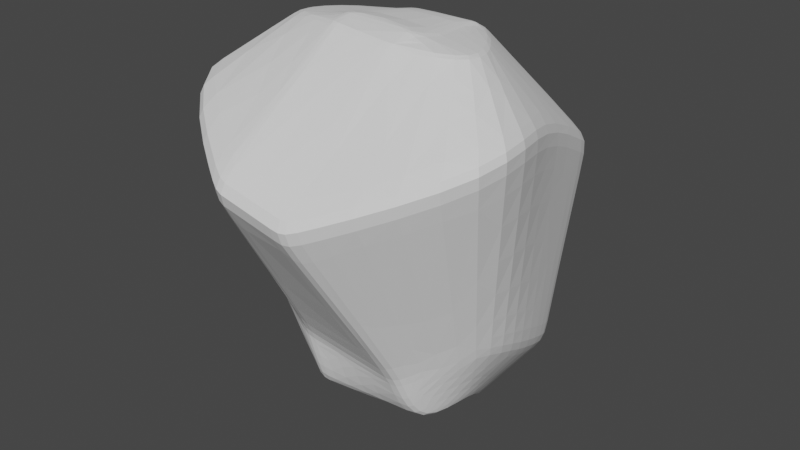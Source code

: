 # Source: Roca_XXL_2.blend  (saved by Blender 2.80.75; exported with 4.5.12 LTS)
import bpy
from mathutils import Matrix  # noqa: F401  (used for matrix-valued properties, if any)

bpy.ops.wm.read_factory_settings(use_empty=True)
scene = bpy.context.scene
scene.name = 'Scene'

# ---- collections
col_collection = bpy.data.collections.new('Collection'); scene.collection.children.link(col_collection)

# ---- world
world_world = bpy.data.worlds.new('World'); scene.world = world_world
world_world.use_nodes = True; world_world.node_tree.nodes.clear()
_N = world_world.node_tree.nodes; _L = world_world.node_tree.links
n0 = _N.new('ShaderNodeOutputWorld'); n0.name = 'World Output'; n0.location = (300, 300)
n1 = _N.new('ShaderNodeBackground'); n1.name = 'Background'; n1.location = (10, 300)
n1.inputs[0].default_value = (0.05088, 0.05088, 0.05088, 1.0)
_L.new(n1.outputs[0], n0.inputs[0])
n0.is_active_output = True
world_world.color = (0.05088, 0.05088, 0.05088)
world_world.use_sun_shadow = False
world_world.sun_shadow_jitter_overblur = 0.0

# ---- meshes
me_cube_001 = bpy.data.meshes.new('Cube.001')
me_cube_001.from_pydata([(-0.5386, -0.5604, 0.7588), (-0.5386, 0.5106, 0.7144), (0.5359, -0.5637, 0.7482), (0.5359, 0.5143, 0.7143), (-0.7844, -0.3214, 0.7411), (-0.5386, 0.1536, 0.732), (0.5359, 0.155, 0.7263), (0.7883, -0.3248, 0.7321), (-0.489, -0.7336, 0.7504), (-0.4917, 0.6527, 0.6953), (0.4804, 0.6429, 0.6958), (0.4898, -0.74, 0.733), (0.9774, 0.243, 0.7101), (1.618, -0.4916, 0.7177), (-1.783, -0.5159, 0.7309), (-1.363, 0.3053, 0.7129), (-1.183, 1.929, 0.3698), (1.216, 1.929, 0.3692), (0.5551, -2.275, 0.4535), (1.919, 0.1542, 0.5777), (2.737, -1.208, 0.5946), (-2.806, -1.208, 0.6376), (-2.133, 0.1542, 0.5673), (-0.5682, -2.275, 0.4942), (-1.264, 1.26, -0.104), (1.28, 1.26, -0.104), (0.8427, -1.012, -0.008069), (1.699, 0.2746, 0.001238), (1.788, -0.5154, 0.09182), (-2.064, -0.7987, 0.1367), (-1.83, 0.2746, 0.007766), (-0.8456, -1.012, 0.02544), (-1.015, 0.7048, -0.2502), (0.5175, 0.9324, -0.2502), (0.98, -0.718, -0.1522), (0.7929, 0.4003, -0.2201), (1.384, -0.178, -0.0827), (-1.197, -0.6523, -0.08559), (-1.016, 0.1316, -0.2182), (-0.5304, -0.9423, -0.1382), (0.3804, 0.3782, 0.7285), (0.3804, -0.4413, 0.7544), (0.3804, 0.105, 0.7377), (0.5496, -0.2559, 0.7421), (0.4792, -0.7692, 0.734), (0.4757, 0.6814, 0.6937), (1.142, 1.929, 0.3701), (0.5202, -2.275, 0.4547), (0.7903, -1.012, -0.007029), (1.201, 1.26, -0.104), (0.4743, 0.926, -0.2502), (0.9137, -0.7278, -0.1516), (-0.3932, -0.4413, 0.7622), (-0.4831, -0.761, 0.7514), (-0.5401, -2.275, 0.4932), (-0.8034, -1.012, 0.02461), (-0.4926, -0.9367, -0.1385), (-0.3932, 0.3782, 0.7285), (-0.3932, 0.105, 0.7418), (-0.5647, -0.2559, 0.7485), (-0.4878, 0.6843, 0.6936), (-1.123, 1.929, 0.3704), (-1.2, 1.26, -0.104), (-0.9771, 0.7105, -0.2502), (-0.8367, -1.005, 0.04054), (-1.251, 1.248, -0.08288), (1.267, 1.248, -0.08288), (0.8334, -1.005, 0.006796), (1.689, 0.2701, 0.02307), (1.775, -0.5164, 0.1092), (-2.05, -0.7943, 0.1545), (-1.821, 0.2701, 0.02964), (0.7816, -1.005, 0.007843), (1.189, 1.248, -0.08288), (-1.188, 1.248, -0.08288), (-0.795, -1.005, 0.0397), (1.3, -0.1933, -0.08279), (0.7388, 0.3922, -0.22), (-1.143, -0.6423, -0.08553), (-0.9426, 0.1425, -0.2183), (-0.53, -0.5579, 0.7577), (-0.5313, 0.5083, 0.714), (0.528, 0.5114, 0.7139), (0.5268, -0.5609, 0.7472), (0.5448, 0.1563, 0.7258), (0.8053, -0.328, 0.7316), (-0.8029, -0.3246, 0.7405), (-0.5527, 0.1556, 0.7314), (0.4877, -0.5546, 0.7472), (0.4884, 0.5039, 0.7141), (-0.501, 0.5039, 0.7141), (-0.5004, -0.5546, 0.7572), (-0.4915, 0.6468, 0.6958), (0.4802, 0.6371, 0.6963), (0.4886, -0.7314, 0.7337), (0.9649, 0.2406, 0.7105), (1.597, -0.488, 0.7181), (-1.759, -0.5122, 0.7313), (-1.342, 0.3022, 0.7135), (0.4785, -0.761, 0.7348), (0.4756, 0.6754, 0.6943), (-0.4877, 0.6783, 0.6942), (-0.4829, -0.7534, 0.7518), (-0.4885, -0.7259, 0.7508), (-0.5696, -2.278, 0.4982), (-1.187, 1.936, 0.3784), (1.22, 1.936, 0.3778), (0.5566, -2.278, 0.4572), (1.928, 0.1565, 0.5854), (2.749, -1.211, 0.602), (-2.819, -1.211, 0.6451), (-2.143, 0.1565, 0.5739), (1.145, 1.936, 0.3788), (0.5216, -2.278, 0.4584), (-1.126, 1.936, 0.3791), (-0.5414, -2.278, 0.4971)], [], [(87, 5, 1, 81), (89, 40, 3, 82), (85, 7, 2, 83), (91, 52, 0, 80), (59, 4, 0, 52), (57, 1, 5, 58), (58, 5, 4, 59), (82, 3, 6, 84), (84, 6, 7, 85), (80, 0, 4, 86), (86, 4, 5, 87), (110, 14, 15, 111), (104, 8, 14, 110), (108, 12, 13, 109), (106, 10, 12, 108), (115, 53, 8, 104), (109, 13, 11, 107), (112, 45, 10, 106), (111, 15, 9, 105), (71, 22, 16, 65), (73, 46, 17, 66), (69, 20, 18, 67), (75, 54, 23, 64), (66, 17, 19, 68), (68, 19, 20, 69), (64, 23, 21, 70), (70, 21, 22, 71), (35, 36, 76, 77), (37, 29, 30, 38), (39, 31, 29, 37), (35, 27, 28, 36), (33, 25, 27, 35), (56, 55, 31, 39), (36, 28, 26, 34), (50, 49, 25, 33), (38, 30, 24, 32), (63, 62, 49, 50), (67, 18, 47, 72), (74, 61, 46, 73), (114, 60, 45, 112), (107, 11, 44, 113), (6, 42, 43, 7), (3, 40, 42, 6), (7, 43, 41, 2), (83, 2, 41, 88), (90, 57, 40, 89), (81, 1, 57, 90), (105, 9, 60, 114), (65, 16, 61, 74), (34, 26, 48, 51), (32, 24, 62, 63), (72, 47, 54, 75), (113, 44, 53, 115), (42, 58, 59, 43), (40, 57, 58, 42), (43, 59, 52, 41), (88, 41, 52, 91), (48, 72, 75, 55), (24, 65, 74, 62), (62, 74, 73, 49), (26, 67, 72, 48), (29, 70, 71, 30), (31, 64, 70, 29), (27, 68, 69, 28), (25, 66, 68, 27), (55, 75, 64, 31), (28, 69, 67, 26), (49, 73, 66, 25), (30, 71, 65, 24), (76, 51, 56, 78), (77, 50, 33, 35), (77, 76, 78, 79), (79, 63, 50, 77), (78, 56, 39, 37), (79, 78, 37, 38), (36, 34, 51, 76), (38, 32, 63, 79), (99, 88, 91, 102), (92, 81, 90, 101), (101, 90, 89, 100), (94, 83, 88, 99), (97, 86, 87, 98), (103, 80, 86, 97), (95, 84, 85, 96), (93, 82, 84, 95), (102, 91, 80, 103), (96, 85, 83, 94), (100, 89, 82, 93), (98, 87, 81, 92), (15, 98, 92, 9), (45, 100, 93, 10), (13, 96, 94, 11), (53, 102, 103, 8), (10, 93, 95, 12), (12, 95, 96, 13), (8, 103, 97, 14), (14, 97, 98, 15), (11, 94, 99, 44), (60, 101, 100, 45), (9, 92, 101, 60), (44, 99, 102, 53), (47, 113, 115, 54), (16, 105, 114, 61), (18, 107, 113, 47), (61, 114, 112, 46), (22, 111, 105, 16), (46, 112, 106, 17), (20, 109, 107, 18), (54, 115, 104, 23), (17, 106, 108, 19), (19, 108, 109, 20), (23, 104, 110, 21), (21, 110, 111, 22), (51, 48, 55, 56)])
_uv = me_cube_001.uv_layers.new(name='UVMap')
_uv.uv.foreach_set('vector', [0.6242, 0.1667, 0.625, 0.1667, 0.6007, 0.25, 0.6, 0.25, 0.6, 0.4922, 0.6007, 0.4922, 0.6007, 0.5, 0.6, 0.5, 0.6242, 0.6934, 0.625, 0.6934, 0.6162, 0.75, 0.6154, 0.75, 0.6239, 0.9938, 0.6248, 0.9938, 0.625, 1.0, 0.6242, 1.0, 0.8688, 0.6934, 0.875, 0.6934, 0.875, 0.75, 0.8685, 0.75, 0.8681, 0.5, 0.875, 0.5, 0.875, 0.5833, 0.8686, 0.5833, 0.8686, 0.5833, 0.875, 0.5833, 0.875, 0.6934, 0.8688, 0.6934, 0.6, 0.5, 0.6007, 0.5, 0.6171, 0.5833, 0.6163, 0.5833, 0.6163, 0.5833, 0.6171, 0.5833, 0.625, 0.6934, 0.6242, 0.6934, 0.6242, 0.0, 0.625, 0.0, 0.625, 0.05658, 0.6242, 0.05658, 0.6242, 0.05658, 0.625, 0.05658, 0.625, 0.1667, 0.6242, 0.1667, 0.5635, 0.05658, 0.6013, 0.05658, 0.6013, 0.1667, 0.5635, 0.1667, 0.5635, 0.0, 0.6013, 0.0, 0.6013, 0.05658, 0.5635, 0.05658, 0.5576, 0.5833, 0.5942, 0.5833, 0.6013, 0.6934, 0.5635, 0.6934, 0.5452, 0.5, 0.5793, 0.5, 0.5942, 0.5833, 0.5576, 0.5833, 0.5634, 0.9938, 0.6011, 0.9938, 0.6013, 1.0, 0.5635, 1.0, 0.5635, 0.6934, 0.6013, 0.6934, 0.5933, 0.75, 0.5569, 0.75, 0.5452, 0.4922, 0.5793, 0.4922, 0.5793, 0.5, 0.5452, 0.5, 0.5635, 0.1667, 0.6013, 0.1667, 0.5793, 0.25, 0.5452, 0.25, 0.5054, 0.1667, 0.5631, 0.1667, 0.5448, 0.25, 0.4927, 0.25, 0.4927, 0.4922, 0.5448, 0.4922, 0.5448, 0.5, 0.4927, 0.5, 0.5028, 0.678, 0.5631, 0.6934, 0.5564, 0.75, 0.5008, 0.75, 0.5053, 0.9938, 0.5629, 0.9938, 0.5631, 1.0, 0.5054, 1.0, 0.4927, 0.5, 0.5448, 0.5, 0.5571, 0.5833, 0.5013, 0.5833, 0.5013, 0.5833, 0.5571, 0.5833, 0.5631, 0.6934, 0.5028, 0.678, 0.5054, 0.0, 0.5631, 0.0, 0.5631, 0.05658, 0.5054, 0.06313, 0.5054, 0.06313, 0.5631, 0.05658, 0.5631, 0.1667, 0.5054, 0.1667, 0.4372, 0.5833, 0.4392, 0.6934, 0.4392, 0.6729, 0.4373, 0.5709, 0.4392, 0.05658, 0.5035, 0.06313, 0.5035, 0.1667, 0.4392, 0.1667, 0.4392, 0.0, 0.5035, 0.0, 0.5035, 0.06313, 0.4392, 0.05658, 0.4372, 0.5833, 0.4994, 0.5833, 0.501, 0.678, 0.4392, 0.6934, 0.433, 0.5, 0.491, 0.5, 0.4994, 0.5833, 0.4372, 0.5833, 0.4392, 0.9938, 0.5034, 0.9938, 0.5035, 1.0, 0.4392, 1.0, 0.4392, 0.6934, 0.501, 0.678, 0.4989, 0.75, 0.437, 0.75, 0.433, 0.4922, 0.491, 0.4922, 0.491, 0.5, 0.433, 0.5, 0.4392, 0.1667, 0.5035, 0.1667, 0.491, 0.25, 0.433, 0.25, 0.433, 0.2562, 0.491, 0.2562, 0.491, 0.4922, 0.433, 0.4922, 0.5008, 0.75, 0.5564, 0.75, 0.5566, 0.7578, 0.5009, 0.7578, 0.4927, 0.2562, 0.5448, 0.2562, 0.5448, 0.4922, 0.4927, 0.4922, 0.5452, 0.2562, 0.5793, 0.2562, 0.5793, 0.4922, 0.5452, 0.4922, 0.5569, 0.75, 0.5933, 0.75, 0.5936, 0.7578, 0.5571, 0.7578, 0.6171, 0.5833, 0.6251, 0.5833, 0.6328, 0.6934, 0.625, 0.6934, 0.6007, 0.5, 0.6092, 0.5, 0.6251, 0.5833, 0.6171, 0.5833, 0.625, 0.6934, 0.6328, 0.6934, 0.6242, 0.75, 0.6162, 0.75, 0.6154, 0.75, 0.6162, 0.75, 0.6165, 0.7578, 0.6156, 0.7578, 0.6, 0.2562, 0.6007, 0.2562, 0.6007, 0.4922, 0.6, 0.4922, 0.6, 0.25, 0.6007, 0.25, 0.6007, 0.2562, 0.6, 0.2562, 0.5452, 0.25, 0.5793, 0.25, 0.5793, 0.2562, 0.5452, 0.2562, 0.4927, 0.25, 0.5448, 0.25, 0.5448, 0.2562, 0.4927, 0.2562, 0.437, 0.75, 0.4989, 0.75, 0.4991, 0.7578, 0.437, 0.7578, 0.433, 0.25, 0.491, 0.25, 0.491, 0.2562, 0.433, 0.2562, 0.5009, 0.7578, 0.5566, 0.7578, 0.5629, 0.9938, 0.5053, 0.9938, 0.5571, 0.7578, 0.5936, 0.7578, 0.6011, 0.9938, 0.5634, 0.9938, 0.6251, 0.5833, 0.8686, 0.5833, 0.8688, 0.6934, 0.6328, 0.6934, 0.6092, 0.5, 0.8681, 0.5, 0.8686, 0.5833, 0.6251, 0.5833, 0.6328, 0.6934, 0.8688, 0.6934, 0.8685, 0.75, 0.6242, 0.75, 0.6156, 0.7578, 0.6165, 0.7578, 0.6248, 0.9938, 0.6239, 0.9938, 0.4991, 0.7578, 0.5009, 0.7578, 0.5053, 0.9938, 0.5034, 0.9938, 0.491, 0.25, 0.4927, 0.25, 0.4927, 0.2562, 0.491, 0.2562, 0.491, 0.2562, 0.4927, 0.2562, 0.4927, 0.4922, 0.491, 0.4922, 0.4989, 0.75, 0.5008, 0.75, 0.5009, 0.7578, 0.4991, 0.7578, 0.5035, 0.06313, 0.5054, 0.06313, 0.5054, 0.1667, 0.5035, 0.1667, 0.5035, 0.0, 0.5054, 0.0, 0.5054, 0.06313, 0.5035, 0.06313, 0.4994, 0.5833, 0.5013, 0.5833, 0.5028, 0.678, 0.501, 0.678, 0.491, 0.5, 0.4927, 0.5, 0.5013, 0.5833, 0.4994, 0.5833, 0.5034, 0.9938, 0.5053, 0.9938, 0.5054, 1.0, 0.5035, 1.0, 0.501, 0.678, 0.5028, 0.678, 0.5008, 0.75, 0.4989, 0.75, 0.491, 0.4922, 0.4927, 0.4922, 0.4927, 0.5, 0.491, 0.5, 0.5035, 0.1667, 0.5054, 0.1667, 0.4927, 0.25, 0.491, 0.25, 0.4392, 0.6729, 0.4371, 0.7177, 0.4391, 0.03247, 0.4392, 0.06994, 0.4373, 0.5709, 0.433, 0.4931, 0.433, 0.5, 0.4372, 0.5833, 0.4373, 0.5709, 0.4392, 0.6729, 0.4392, 0.06994, 0.4392, 0.1836, 0.4392, 0.1836, 0.433, 0.2602, 0.433, 0.4931, 0.4373, 0.5709, 0.4392, 0.06994, 0.4391, 0.03247, 0.4392, 0.0, 0.4392, 0.05658, 0.4392, 0.1836, 0.4392, 0.06994, 0.4392, 0.05658, 0.4392, 0.1667, 0.4392, 0.6934, 0.437, 0.75, 0.4371, 0.7177, 0.4392, 0.6729, 0.4392, 0.1667, 0.433, 0.25, 0.433, 0.2602, 0.4392, 0.1836, 0.5941, 0.7578, 0.6156, 0.7578, 0.6239, 0.9938, 0.6016, 0.9938, 0.5798, 0.25, 0.6, 0.25, 0.6, 0.2562, 0.5798, 0.2562, 0.5798, 0.2562, 0.6, 0.2562, 0.6, 0.4922, 0.5798, 0.4922, 0.5938, 0.75, 0.6154, 0.75, 0.6156, 0.7578, 0.5941, 0.7578, 0.6018, 0.05658, 0.6242, 0.05658, 0.6242, 0.1667, 0.6018, 0.1667, 0.6018, 0.0, 0.6242, 0.0, 0.6242, 0.05658, 0.6018, 0.05658, 0.5947, 0.5833, 0.6163, 0.5833, 0.6242, 0.6934, 0.6018, 0.6934, 0.5798, 0.5, 0.6, 0.5, 0.6163, 0.5833, 0.5947, 0.5833, 0.6016, 0.9938, 0.6239, 0.9938, 0.6242, 1.0, 0.6018, 1.0, 0.6018, 0.6934, 0.6242, 0.6934, 0.6154, 0.75, 0.5938, 0.75, 0.5798, 0.4922, 0.6, 0.4922, 0.6, 0.5, 0.5798, 0.5, 0.6018, 0.1667, 0.6242, 0.1667, 0.6, 0.25, 0.5798, 0.25, 0.6013, 0.1667, 0.6018, 0.1667, 0.5798, 0.25, 0.5793, 0.25, 0.5793, 0.4922, 0.5798, 0.4922, 0.5798, 0.5, 0.5793, 0.5, 0.6013, 0.6934, 0.6018, 0.6934, 0.5938, 0.75, 0.5933, 0.75, 0.6011, 0.9938, 0.6016, 0.9938, 0.6018, 1.0, 0.6013, 1.0, 0.5793, 0.5, 0.5798, 0.5, 0.5947, 0.5833, 0.5942, 0.5833, 0.5942, 0.5833, 0.5947, 0.5833, 0.6018, 0.6934, 0.6013, 0.6934, 0.6013, 0.0, 0.6018, 0.0, 0.6018, 0.05658, 0.6013, 0.05658, 0.6013, 0.05658, 0.6018, 0.05658, 0.6018, 0.1667, 0.6013, 0.1667, 0.5933, 0.75, 0.5938, 0.75, 0.5941, 0.7578, 0.5936, 0.7578, 0.5793, 0.2562, 0.5798, 0.2562, 0.5798, 0.4922, 0.5793, 0.4922, 0.5793, 0.25, 0.5798, 0.25, 0.5798, 0.2562, 0.5793, 0.2562, 0.5936, 0.7578, 0.5941, 0.7578, 0.6016, 0.9938, 0.6011, 0.9938, 0.5566, 0.7578, 0.5571, 0.7578, 0.5634, 0.9938, 0.5629, 0.9938, 0.5448, 0.25, 0.5452, 0.25, 0.5452, 0.2562, 0.5448, 0.2562, 0.5564, 0.75, 0.5569, 0.75, 0.5571, 0.7578, 0.5566, 0.7578, 0.5448, 0.2562, 0.5452, 0.2562, 0.5452, 0.4922, 0.5448, 0.4922, 0.5631, 0.1667, 0.5635, 0.1667, 0.5452, 0.25, 0.5448, 0.25, 0.5448, 0.4922, 0.5452, 0.4922, 0.5452, 0.5, 0.5448, 0.5, 0.5631, 0.6934, 0.5635, 0.6934, 0.5569, 0.75, 0.5564, 0.75, 0.5629, 0.9938, 0.5634, 0.9938, 0.5635, 1.0, 0.5631, 1.0, 0.5448, 0.5, 0.5452, 0.5, 0.5576, 0.5833, 0.5571, 0.5833, 0.5571, 0.5833, 0.5576, 0.5833, 0.5635, 0.6934, 0.5631, 0.6934, 0.5631, 0.0, 0.5635, 0.0, 0.5635, 0.05658, 0.5631, 0.05658, 0.5631, 0.05658, 0.5635, 0.05658, 0.5635, 0.1667, 0.5631, 0.1667, 0.437, 0.7578, 0.4991, 0.7578, 0.5034, 0.9938, 0.4392, 0.9938])
me_cube_001.use_remesh_preserve_volume = False
me_cube_001.use_remesh_preserve_attributes = False
me_cube_001.use_mirror_vertex_groups = False
me_cube_001.update()

# ---- objects
ob_roca_xxl = bpy.data.objects.new('Roca_XXL', me_cube_001)

# ---- transforms, parenting, visibility, modifiers, constraints
ob_roca_xxl.location = (0.0, 0.0, 0.0)
ob_roca_xxl.scale = (3.66, 5.091, 22.96)
ob_roca_xxl.lineart.crease_threshold = 0.0
_m = ob_roca_xxl.modifiers.new('Subdivision', 'SUBSURF')
_m.uv_smooth = 'PRESERVE_CORNERS'
_m.show_only_control_edges = False
_m = ob_roca_xxl.modifiers.new('Decimate', 'DECIMATE')
_m.ratio = 0.4353
_m.angle_limit = 0.0
_m.vertex_group_factor = 1.296

# ---- collection membership
col_collection.objects.link(ob_roca_xxl)

# ---- scene / render settings (as saved in the file)
scene.frame_start = 1; scene.frame_end = 250; scene.frame_set(1)
scene.render.engine = 'BLENDER_EEVEE_NEXT'
scene.cycles.use_denoising = False
scene.cycles.samples = 128
scene.cycles.sampling_pattern = 'TABULATED_SOBOL'
scene.cycles.use_adaptive_sampling = False
scene.cycles.use_light_tree = False
scene.view_settings.view_transform = 'Filmic'
bpy.context.view_layer.update()

# ---- added for rendering (the .blend has no active camera and no usable light): camera, sun
cam_auto = bpy.data.cameras.new('AutoCamera')
cam_auto.lens = 50.0
cam_auto.sensor_width = 36.0
cam_auto.clip_end = 1000.0
ob_auto_camera = bpy.data.objects.new('AutoCamera', cam_auto)
scene.collection.objects.link(ob_auto_camera)
ob_auto_camera.location = (32.2717, -39.8656, 32.1185)
ob_auto_camera.rotation_euler = (1.09748, -7.21219e-08, 0.694738)
scene.camera = ob_auto_camera
light_auto_sun = bpy.data.lights.new('AutoSun', 'SUN')
light_auto_sun.energy = 3.0
light_auto_sun.angle = 0.0523599
ob_auto_sun = bpy.data.objects.new('AutoSun', light_auto_sun)
scene.collection.objects.link(ob_auto_sun)
ob_auto_sun.rotation_euler = (0.872665, 0.174533, 0.523599)
bpy.context.view_layer.update()
